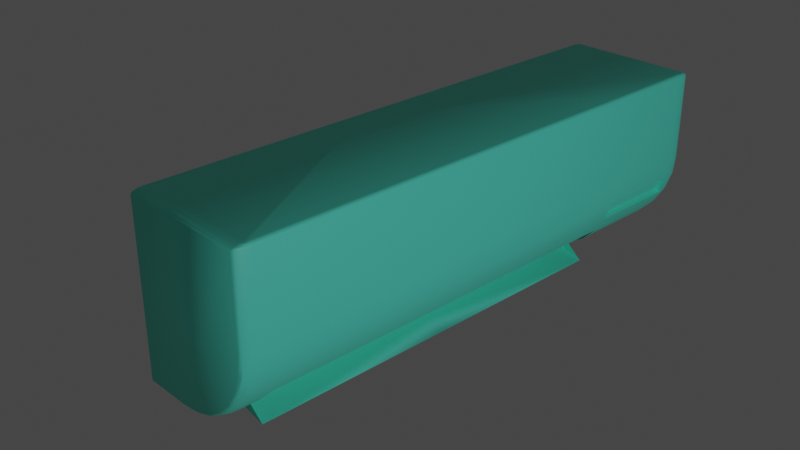 # Source: AC.blend  (saved by Blender 2.80.75; exported with 4.5.12 LTS)
import bpy
from mathutils import Matrix  # noqa: F401  (used for matrix-valued properties, if any)

bpy.ops.wm.read_factory_settings(use_empty=True)
scene = bpy.context.scene
scene.name = 'Scene'

# ---- collections
col_collection = bpy.data.collections.new('Collection'); scene.collection.children.link(col_collection)

# ---- materials (node trees are filled in below, after node groups)
mat_material_001 = bpy.data.materials.new('Material.001')
mat_material_001.use_transparent_shadow = False
mat_material_002 = bpy.data.materials.new('Material.002')
mat_material_002.use_transparent_shadow = False
mat_material_002.diffuse_color = (0.3164, 0.0684, 0.8, 1.0)
mat_material = bpy.data.materials.new('Material')
mat_material.alpha_threshold = 0.0
mat_material.use_transparent_shadow = False
mat_material.line_color = (0.0, 0.0, 0.0, 1.0)

# ---- node groups
ng_auto_smooth = bpy.data.node_groups.new('Auto Smooth', 'GeometryNodeTree')
_s = ng_auto_smooth.interface.new_socket(name='Geometry', in_out='OUTPUT', socket_type='NodeSocketGeometry')
_s = ng_auto_smooth.interface.new_socket(name='Geometry', in_out='INPUT', socket_type='NodeSocketGeometry')
_s = ng_auto_smooth.interface.new_socket(name='Angle', in_out='INPUT', socket_type='NodeSocketFloat')
_s.subtype = 'ANGLE'
_s.min_value = 0.0
_s.max_value = 3.142
ng_auto_smooth.is_modifier = True
_N = ng_auto_smooth.nodes; _L = ng_auto_smooth.links
n0 = _N.new('NodeGroupOutput'); n0.name = 'Group Output'; n0.location = (480, -100)
n1 = _N.new('NodeGroupInput'); n1.name = 'Group Input'; n1.location = (-420, -300)
n2 = _N.new('NodeGroupInput'); n2.name = 'Group Input.001'; n2.location = (-60, -100)
n3 = _N.new('GeometryNodeSetShadeSmooth'); n3.name = 'Set Shade Smooth'; n3.location = (120, -100)
n3.domain = 'EDGE'
n4 = _N.new('GeometryNodeSetShadeSmooth'); n4.name = 'Set Shade Smooth.001'; n4.location = (300, -100)
n5 = _N.new('GeometryNodeInputMeshEdgeAngle'); n5.name = 'Edge Angle'; n5.location = (-420, -220)
n6 = _N.new('GeometryNodeInputEdgeSmooth'); n6.name = 'Is Edge Smooth'; n6.location = (-60, -160)
n7 = _N.new('GeometryNodeInputShadeSmooth'); n7.name = 'Is Face Smooth'; n7.location = (-240, -340)
n8 = _N.new('FunctionNodeBooleanMath'); n8.name = 'Boolean Math'; n8.location = (-60, -220)
n9 = _N.new('FunctionNodeCompare'); n9.name = 'Compare'; n9.location = (-240, -180)
n9.operation = 'LESS_EQUAL'
_L.new(n5.outputs[0], n9.inputs[0])
_L.new(n4.outputs[0], n0.inputs[0])
_L.new(n1.outputs[1], n9.inputs[1])
_L.new(n9.outputs[0], n8.inputs[0])
_L.new(n7.outputs[0], n8.inputs[1])
_L.new(n2.outputs[0], n3.inputs[0])
_L.new(n6.outputs[0], n3.inputs[1])
_L.new(n3.outputs[0], n4.inputs[0])
_L.new(n8.outputs[0], n3.inputs[2])
n0.is_active_output = True

# ---- material node trees
mat_material_001.use_nodes = True; mat_material_001.node_tree.nodes.clear()
_N = mat_material_001.node_tree.nodes; _L = mat_material_001.node_tree.links
n0 = _N.new('ShaderNodeOutputMaterial'); n0.name = 'Material Output'; n0.location = (300, 300)
n1 = _N.new('ShaderNodeBsdfPrincipled'); n1.name = 'Principled BSDF'; n1.location = (10, 300)
n1.distribution = 'GGX'
n1.subsurface_method = 'BURLEY'
n1.inputs[0].default_value = (0.1271, 1.0, 0.7888, 1.0)
n1.inputs[3].default_value = 1.45
n1.inputs[27].default_value = (0.0, 0.0, 0.0, 1.0)
n1.inputs[28].default_value = 1.0
_L.new(n1.outputs[0], n0.inputs[0])
n0.is_active_output = True
mat_material_002.use_nodes = True; mat_material_002.node_tree.nodes.clear()
_N = mat_material_002.node_tree.nodes; _L = mat_material_002.node_tree.links
n0 = _N.new('ShaderNodeOutputMaterial'); n0.name = 'Material Output'; n0.location = (300, 300)
n1 = _N.new('ShaderNodeBsdfPrincipled'); n1.name = 'Principled BSDF'; n1.location = (10, 300)
n1.distribution = 'GGX'
n1.subsurface_method = 'BURLEY'
n1.inputs[0].default_value = (0.5705, 0.5705, 0.5705, 1.0)
n1.inputs[3].default_value = 1.45
n1.inputs[27].default_value = (0.0, 0.0, 0.0, 1.0)
n1.inputs[28].default_value = 1.0
_L.new(n1.outputs[0], n0.inputs[0])
n0.is_active_output = True
mat_material.use_nodes = True; mat_material.node_tree.nodes.clear()
_N = mat_material.node_tree.nodes; _L = mat_material.node_tree.links
n0 = _N.new('ShaderNodeOutputMaterial'); n0.name = 'Material Output'; n0.location = (300, 300)
n1 = _N.new('ShaderNodeBsdfPrincipled'); n1.name = 'Principled BSDF'; n1.location = (10, 300)
n1.distribution = 'GGX'
n1.subsurface_method = 'BURLEY'
n1.inputs[0].default_value = (0.0, 0.0, 0.0, 1.0)
n1.inputs[2].default_value = 0.4
n1.inputs[3].default_value = 1.45
n1.inputs[27].default_value = (0.0, 0.0, 0.0, 1.0)
n1.inputs[28].default_value = 1.0
_L.new(n1.outputs[0], n0.inputs[0])
n0.is_active_output = True

# ---- world
world_world = bpy.data.worlds.new('World'); scene.world = world_world
world_world.use_nodes = True; world_world.node_tree.nodes.clear()
_N = world_world.node_tree.nodes; _L = world_world.node_tree.links
n0 = _N.new('ShaderNodeOutputWorld'); n0.name = 'World Output'; n0.location = (300, 300)
n1 = _N.new('ShaderNodeBackground'); n1.name = 'Background'; n1.location = (10, 300)
n1.inputs[0].default_value = (0.05088, 0.05088, 0.05088, 1.0)
_L.new(n1.outputs[0], n0.inputs[0])
n0.is_active_output = True
world_world.color = (0.05088, 0.05088, 0.05088)
world_world.use_sun_shadow = False
world_world.sun_shadow_jitter_overblur = 0.0

# ---- cameras
cam_camera = bpy.data.cameras.new('Camera')
cam_camera.clip_end = 100.0
cam_camera.ortho_scale = 7.314

# ---- lights
light_light = bpy.data.lights.new('Light', 'POINT')
light_light.transmission_factor = 0.0
light_light.energy = 1000.0
light_light.shadow_soft_size = 0.1
light_light.shadow_maximum_resolution = 0.006
light_light.use_absolute_resolution = True

# ---- meshes
me_cube_001 = bpy.data.meshes.new('Cube.001')
me_cube_001.from_pydata([(0.9949, 0.6277, 0.981), (1.0, 0.6283, 0.962), (0.44, 0.6283, -0.902), (0.6276, 0.6283, -0.7842), (0.7842, 0.6283, -0.6276), (0.8551, 0.6339, -0.4172), (0.95, 0.9644, -0.008082), (1.0, 0.9144, -0.01089), (0.975, 0.9577, -0.009486), (0.9933, 0.9394, -0.01051), (0.008082, 0.9644, -0.95), (0.01089, 0.9144, -1.0), (0.009486, 0.9577, -0.975), (0.01051, 0.9394, -0.9933), (0.9261, 0.9644, -0.2198), (0.9169, 0.9122, -0.2406), (0.9507, 0.9577, -0.2254), (0.9686, 0.9394, -0.2295), (0.8567, 0.9644, -0.4182), (0.8551, 0.9122, -0.4172), (0.8794, 0.9577, -0.4291), (0.896, 0.9394, -0.4371), (0.7449, 0.9644, -0.5962), (0.7842, 0.9144, -0.6276), (0.7645, 0.9577, -0.6119), (0.7789, 0.9394, -0.6234), (0.5962, 0.9644, -0.7449), (0.6276, 0.9144, -0.7842), (0.6119, 0.9577, -0.7645), (0.6234, 0.9394, -0.7789), (0.4182, 0.9644, -0.8567), (0.44, 0.9144, -0.902), (0.4291, 0.9577, -0.8794), (0.4371, 0.9394, -0.896), (0.2198, 0.9644, -0.9261), (0.231, 0.9144, -0.9752), (0.2254, 0.9577, -0.9507), (0.2295, 0.9394, -0.9686), (0.231, 0.6283, -0.9752), (0.9169, 0.6339, -0.2406), (1.0, 0.6283, -0.01089), (0.01089, 0.6283, -1.0), (0.962, 0.9094, 1.0), (1.0, 0.9144, 0.962), (0.981, 0.9119, 0.9949), (0.9949, 0.9137, 0.981), (0.945, 0.9264, 1.0), (0.95, 0.9644, 0.962), (0.9475, 0.9454, 0.9949), (0.9493, 0.9593, 0.981), (0.9592, 0.9197, 1.0), (0.9933, 0.9394, 0.962), (0.9763, 0.9296, 0.9949), (0.9887, 0.9368, 0.981), (0.9553, 0.9237, 1.0), (0.975, 0.9577, 0.962), (0.9652, 0.9407, 0.9949), (0.9724, 0.9531, 0.981), (-0.5232, 0.9408, -0.9469), (-0.4996, 0.9644, -0.95), (-0.5163, 0.9575, -0.9491), (-0.5232, 0.9113, -0.9764), (-0.4996, 0.9144, -1.0), (-0.5163, 0.9135, -0.9931), (-0.5232, 0.9365, -0.9628), (-0.4996, 0.9577, -0.975), (-0.5163, 0.9515, -0.9714), (-0.5232, 0.9272, -0.9721), (-0.4996, 0.9394, -0.9933), (-0.5163, 0.9358, -0.9871), (-0.5232, 0.9233, 0.9764), (-0.4996, 0.9264, 1.0), (-0.5163, 0.9255, 0.9931), (-0.5232, 0.9408, 0.9589), (-0.4996, 0.9644, 0.962), (-0.5163, 0.9575, 0.9611), (-0.5232, 0.9332, 0.9737), (-0.4996, 0.9454, 0.9949), (-0.5163, 0.9418, 0.9887), (-0.5232, 0.9381, 0.9688), (-0.4996, 0.9593, 0.981), (-0.5163, 0.9531, 0.9774), (0.981, 0.6262, 0.9949), (0.962, 0.6242, 1.0), (-0.5232, 0.6257, -0.9764), (-0.5163, 0.6275, -0.9931), (-0.4996, 0.6283, -1.0), (0.231, 0.6283, -0.6284), (0.9949, -0.6277, 0.981), (1.0, -0.6283, 0.962), (0.01089, 0.0, -1.0), (0.231, 0.0, -0.9752), (0.7842, 0.0, -0.6276), (0.902, 0.0, -0.44), (0.9752, 0.0, -0.231), (1.0, 0.0, -0.01089), (0.44, -0.6283, -0.902), (0.6276, -0.6283, -0.7842), (0.7842, -0.6283, -0.6276), (0.902, -0.6283, -0.44), (0.95, -0.7471, -0.008082), (1.0, -0.6971, -0.01089), (0.975, -0.7404, -0.009486), (0.9933, -0.7221, -0.01051), (0.008082, -0.7471, -0.95), (0.01089, -0.6971, -1.0), (0.009486, -0.7404, -0.975), (0.01051, -0.7221, -0.9933), (0.9261, -0.7471, -0.2198), (0.9752, -0.6971, -0.231), (0.9507, -0.7404, -0.2254), (0.9686, -0.7221, -0.2295), (0.8567, -0.7471, -0.4182), (0.902, -0.6971, -0.44), (0.8794, -0.7404, -0.4291), (0.896, -0.7221, -0.4371), (0.7449, -0.7471, -0.5962), (0.7842, -0.6971, -0.6276), (0.7645, -0.7404, -0.6119), (0.7789, -0.7221, -0.6234), (0.5962, -0.7471, -0.7449), (0.6276, -0.6971, -0.7842), (0.6119, -0.7404, -0.7645), (0.6234, -0.7221, -0.7789), (0.4182, -0.7471, -0.8567), (0.44, -0.6971, -0.902), (0.4291, -0.7404, -0.8794), (0.4371, -0.7221, -0.896), (0.2198, -0.7471, -0.9261), (0.231, -0.6971, -0.9752), (0.2254, -0.7404, -0.9507), (0.2295, -0.7221, -0.9686), (0.231, -0.6283, -0.9752), (0.9752, -0.6283, -0.231), (1.0, -0.6283, -0.01089), (0.01089, -0.6283, -1.0), (1.0, 0.0, 0.962), (0.962, 0.0, 1.0), (0.9949, 0.0, 0.981), (0.981, 0.0, 0.9949), (0.962, -0.6921, 1.0), (1.0, -0.6971, 0.962), (0.981, -0.6946, 0.9949), (0.9949, -0.6965, 0.981), (0.945, -0.7091, 1.0), (0.95, -0.7471, 0.962), (0.9475, -0.7281, 0.9949), (0.9493, -0.742, 0.981), (0.9592, -0.7025, 1.0), (0.9933, -0.7221, 0.962), (0.9763, -0.7123, 0.9949), (0.9887, -0.7195, 0.981), (0.9553, -0.7064, 1.0), (0.975, -0.7404, 0.962), (0.9652, -0.7234, 0.9949), (0.9724, -0.7359, 0.981), (-0.5232, 0.0, -0.9764), (-0.4996, 0.0, -1.0), (-0.5163, 0.0, -0.9931), (-0.4996, 0.0, 1.0), (-0.5232, 0.0, 0.9764), (-0.5163, 0.0, 0.9931), (-0.5232, -0.7235, -0.9469), (-0.4996, -0.7471, -0.95), (-0.5163, -0.7402, -0.9491), (-0.5232, -0.694, -0.9764), (-0.4996, -0.6971, -1.0), (-0.5163, -0.6962, -0.9931), (-0.5232, -0.7192, -0.9628), (-0.4996, -0.7404, -0.975), (-0.5163, -0.7342, -0.9714), (-0.5232, -0.7099, -0.9721), (-0.4996, -0.7221, -0.9933), (-0.5163, -0.7185, -0.9871), (-0.5232, -0.706, 0.9764), (-0.4996, -0.7091, 1.0), (-0.5163, -0.7082, 0.9931), (-0.5232, -0.7235, 0.9589), (-0.4996, -0.7471, 0.962), (-0.5163, -0.7402, 0.9611), (-0.5232, -0.7159, 0.9737), (-0.4996, -0.7281, 0.9949), (-0.5163, -0.7246, 0.9887), (-0.5232, -0.7208, 0.9688), (-0.4996, -0.742, 0.981), (-0.5163, -0.7358, 0.9774), (0.981, -0.6262, 0.9949), (0.962, -0.6242, 1.0), (-0.5232, -0.6257, -0.9764), (-0.5163, -0.6275, -0.9931), (-0.4996, -0.6283, -1.0), (0.231, -0.6283, -0.6284), (0.231, 0.0, -0.6284), (0.9752, 0.9144, -0.231), (0.902, 0.9144, -0.44), (0.9752, 0.6283, -0.231), (0.902, 0.6283, -0.44)], [], [(40, 1, 136, 95), (156, 160, 70, 76, 79, 73, 58, 64, 67, 61, 84), (38, 35, 31, 2), (2, 31, 27, 3), (3, 27, 23, 4), (4, 23, 194, 196), (41, 11, 35, 38), (68, 13, 11, 62), (9, 51, 43, 7), (195, 193, 7, 40), (10, 34, 36, 12), (12, 36, 37, 13), (13, 37, 35, 11), (34, 30, 32, 36), (36, 32, 33, 37), (37, 33, 31, 35), (30, 26, 28, 32), (32, 28, 29, 33), (33, 29, 27, 31), (26, 22, 24, 28), (28, 24, 25, 29), (29, 25, 23, 27), (22, 18, 20, 24), (24, 20, 21, 25), (25, 21, 194, 23), (18, 14, 16, 20), (20, 16, 17, 21), (21, 17, 193, 194), (14, 6, 8, 16), (16, 8, 9, 17), (17, 9, 7, 193), (59, 74, 47, 6, 14, 18, 22, 26, 30, 34, 10), (71, 46, 48, 77), (65, 12, 13, 68), (8, 55, 51, 9), (6, 47, 55, 8), (59, 10, 12, 65), (46, 54, 56, 48), (48, 56, 57, 49), (49, 57, 55, 47), (54, 50, 52, 56), (56, 52, 53, 57), (57, 53, 51, 55), (50, 42, 44, 52), (52, 44, 45, 53), (53, 45, 43, 51), (80, 49, 47, 74), (62, 11, 41, 86), (77, 48, 49, 80), (1, 43, 45, 0), (0, 45, 44, 82), (82, 44, 42, 83), (42, 50, 54, 46, 71, 159, 137, 83), (64, 58, 60, 66), (66, 60, 59, 65), (67, 64, 66, 69), (69, 66, 65, 68), (61, 67, 69, 63), (63, 69, 68, 62), (84, 61, 63, 85), (85, 63, 62, 86), (76, 70, 72, 78), (78, 72, 71, 77), (79, 76, 78, 81), (81, 78, 77, 80), (73, 79, 81, 75), (75, 81, 80, 74), (159, 71, 72, 161), (161, 72, 70, 160), (74, 59, 60, 75), (75, 60, 58, 73), (86, 41, 90, 157), (158, 85, 86, 157), (156, 84, 85, 158), (139, 82, 83, 137), (138, 0, 82, 139), (136, 1, 0, 138), (94, 195, 40, 95), (90, 41, 38, 91), (92, 4, 196, 93), (93, 196, 195, 94), (7, 43, 1, 40), (192, 87, 4, 92), (91, 38, 87, 192), (134, 95, 136, 89), (156, 188, 165, 171, 168, 162, 177, 183, 180, 174, 160), (99, 133, 109, 113), (132, 96, 125, 129), (96, 97, 121, 125), (97, 98, 117, 121), (98, 99, 113, 117), (135, 132, 129, 105), (172, 166, 105, 107), (103, 101, 141, 149), (133, 134, 101, 109), (104, 106, 130, 128), (106, 107, 131, 130), (107, 105, 129, 131), (128, 130, 126, 124), (130, 131, 127, 126), (131, 129, 125, 127), (124, 126, 122, 120), (126, 127, 123, 122), (127, 125, 121, 123), (120, 122, 118, 116), (122, 123, 119, 118), (123, 121, 117, 119), (116, 118, 114, 112), (118, 119, 115, 114), (119, 117, 113, 115), (112, 114, 110, 108), (114, 115, 111, 110), (115, 113, 109, 111), (108, 110, 102, 100), (110, 111, 103, 102), (111, 109, 101, 103), (163, 104, 128, 124, 120, 116, 112, 108, 100, 145, 178), (175, 181, 146, 144), (169, 172, 107, 106), (102, 103, 149, 153), (100, 102, 153, 145), (163, 169, 106, 104), (144, 146, 154, 152), (146, 147, 155, 154), (147, 145, 153, 155), (152, 154, 150, 148), (154, 155, 151, 150), (155, 153, 149, 151), (148, 150, 142, 140), (150, 151, 143, 142), (151, 149, 141, 143), (184, 178, 145, 147), (166, 190, 135, 105), (181, 184, 147, 146), (89, 88, 143, 141), (88, 186, 142, 143), (186, 187, 140, 142), (140, 187, 137, 159, 175, 144, 152, 148), (168, 170, 164, 162), (170, 169, 163, 164), (171, 173, 170, 168), (173, 172, 169, 170), (165, 167, 173, 171), (167, 166, 172, 173), (188, 189, 167, 165), (189, 190, 166, 167), (180, 182, 176, 174), (182, 181, 175, 176), (183, 185, 182, 180), (185, 184, 181, 182), (177, 179, 185, 183), (179, 178, 184, 185), (159, 161, 176, 175), (161, 160, 174, 176), (178, 179, 164, 163), (179, 177, 162, 164), (190, 157, 90, 135), (158, 157, 190, 189), (156, 158, 189, 188), (139, 137, 187, 186), (138, 139, 186, 88), (136, 138, 88, 89), (94, 95, 134, 133), (90, 91, 132, 135), (92, 93, 99, 98), (93, 94, 133, 99), (101, 134, 89, 141), (192, 92, 98, 191), (91, 192, 191, 132), (15, 19, 194, 193), (39, 15, 193, 195), (19, 5, 196, 194), (5, 39, 195, 196), (5, 19, 15, 39)])
me_cube_001.polygons.foreach_set('use_smooth', [1, 1, 1, 1, 1, 1, 1, 1, 1, 1, 1, 1, 1, 1, 1, 1, 1, 1, 1, 1, 1, 1, 1, 1, 1, 1, 1, 1, 1, 1, 1, 1, 1, 1, 1, 1, 1, 1, 1, 1, 1, 1, 1, 1, 1, 1, 1, 1, 1, 1, 1, 1, 1, 1, 1, 1, 1, 1, 1, 1, 1, 1, 1, 1, 1, 1, 1, 1, 1, 1, 1, 1, 1, 1, 1, 1, 1, 1, 1, 1, 1, 1, 1, 1, 1, 1, 1, 1, 1, 1, 1, 1, 1, 1, 1, 1, 1, 1, 1, 1, 1, 1, 1, 1, 1, 1, 1, 1, 1, 1, 1, 1, 1, 1, 1, 1, 1, 1, 1, 1, 1, 1, 1, 1, 1, 1, 1, 1, 1, 1, 1, 1, 1, 1, 1, 1, 1, 1, 1, 1, 1, 1, 1, 1, 1, 1, 1, 1, 1, 1, 1, 1, 1, 1, 1, 1, 1, 1, 1, 1, 1, 1, 1, 1, 1, 1, 1, 1, 1, 1, 1, 1, 1, 0])
_uv = me_cube_001.uv_layers.new(name='UVMap')
_uv.uv.foreach_set('vector', [0.4986, 0.5295, 0.6203, 0.5295, 0.6203, 0.625, 0.4986, 0.625, 0.378, 0.125, 0.622, 0.125, 0.622, 0.2438, 0.6217, 0.2453, 0.6211, 0.246, 0.6199, 0.2464, 0.3816, 0.2464, 0.3797, 0.2458, 0.3785, 0.2443, 0.378, 0.2419, 0.378, 0.2201, 0.3119, 0.505, 0.3119, 0.4775, 0.3324, 0.4857, 0.3324, 0.5117, 0.3324, 0.5117, 0.3324, 0.4857, 0.353, 0.493, 0.353, 0.5177, 0.353, 0.5177, 0.353, 0.493, 0.4216, 0.4992, 0.4216, 0.5227, 0.4216, 0.5227, 0.4216, 0.4992, 0.445, 0.5038, 0.445, 0.5264, 0.2514, 0.5295, 0.2514, 0.5076, 0.3119, 0.4775, 0.3119, 0.505, 0.1306, 0.5038, 0.2513, 0.5038, 0.2514, 0.5076, 0.1306, 0.5076, 0.4986, 0.5038, 0.6206, 0.5038, 0.6203, 0.5076, 0.4986, 0.5076, 0.4711, 0.5287, 0.4711, 0.5066, 0.4986, 0.5076, 0.4986, 0.5295, 0.3743, 0.3775, 0.3294, 0.4528, 0.321, 0.46, 0.3743, 0.3772, 0.3743, 0.3772, 0.321, 0.46, 0.3122, 0.4676, 0.3749, 0.3765, 0.2515, 0.5038, 0.3117, 0.4728, 0.3119, 0.4775, 0.2514, 0.5076, 0.3294, 0.4528, 0.3412, 0.4694, 0.3367, 0.4732, 0.321, 0.46, 0.321, 0.46, 0.3367, 0.4732, 0.3324, 0.4812, 0.312, 0.4728, 0.312, 0.4728, 0.3324, 0.4812, 0.3324, 0.4857, 0.3119, 0.4775, 0.3412, 0.4694, 0.3646, 0.4779, 0.359, 0.4812, 0.3367, 0.4732, 0.3367, 0.4732, 0.359, 0.4812, 0.353, 0.4888, 0.3324, 0.4812, 0.3324, 0.4812, 0.353, 0.4888, 0.353, 0.493, 0.3324, 0.4857, 0.3646, 0.4779, 0.42, 0.4845, 0.4205, 0.4878, 0.359, 0.4812, 0.359, 0.4812, 0.4205, 0.4878, 0.4215, 0.4951, 0.353, 0.4888, 0.353, 0.4888, 0.4215, 0.4951, 0.4216, 0.4992, 0.353, 0.493, 0.42, 0.4845, 0.4468, 0.4894, 0.446, 0.4927, 0.4205, 0.4878, 0.4205, 0.4878, 0.446, 0.4927, 0.445, 0.4998, 0.4215, 0.4951, 0.4215, 0.4951, 0.445, 0.4998, 0.445, 0.5038, 0.4216, 0.4992, 0.4468, 0.4894, 0.4719, 0.4923, 0.4716, 0.4957, 0.446, 0.4927, 0.446, 0.4927, 0.4716, 0.4957, 0.4711, 0.5028, 0.445, 0.4998, 0.445, 0.4998, 0.4711, 0.5028, 0.4711, 0.5066, 0.445, 0.5038, 0.4719, 0.4923, 0.4985, 0.493, 0.4986, 0.4965, 0.4716, 0.4957, 0.4716, 0.4957, 0.4986, 0.4965, 0.4986, 0.5038, 0.4711, 0.5028, 0.4711, 0.5028, 0.4986, 0.5038, 0.4986, 0.5076, 0.4711, 0.5066, 0.3809, 0.2557, 0.6203, 0.2539, 0.6202, 0.4918, 0.4985, 0.493, 0.4719, 0.4923, 0.4468, 0.4894, 0.42, 0.4845, 0.3646, 0.4779, 0.3412, 0.4694, 0.3294, 0.4528, 0.3743, 0.3775, 0.8711, 0.5058, 0.6335, 0.5052, 0.633, 0.5022, 0.8711, 0.5029, 0.378, 0.2556, 0.3743, 0.3772, 0.375, 0.3763, 0.375, 0.2556, 0.4986, 0.4965, 0.6216, 0.4976, 0.6206, 0.5038, 0.4986, 0.5038, 0.4985, 0.493, 0.6202, 0.4918, 0.6216, 0.4976, 0.4986, 0.4965, 0.3809, 0.2557, 0.3743, 0.3775, 0.3743, 0.3772, 0.378, 0.2556, 0.6335, 0.5052, 0.6317, 0.5055, 0.6295, 0.5022, 0.633, 0.5022, 0.633, 0.5022, 0.6295, 0.5022, 0.6267, 0.4977, 0.633, 0.4999, 0.6227, 0.492, 0.6239, 0.4973, 0.6216, 0.4976, 0.6202, 0.4918, 0.6317, 0.5055, 0.6311, 0.5062, 0.628, 0.5046, 0.6295, 0.5022, 0.6295, 0.5022, 0.628, 0.5046, 0.623, 0.5037, 0.6239, 0.4979, 0.6239, 0.4979, 0.623, 0.5037, 0.6206, 0.5038, 0.6216, 0.4976, 0.6311, 0.5062, 0.6308, 0.5079, 0.6278, 0.5077, 0.628, 0.5046, 0.628, 0.5046, 0.6278, 0.5077, 0.6226, 0.5076, 0.623, 0.5037, 0.623, 0.5037, 0.6226, 0.5076, 0.6203, 0.5076, 0.6206, 0.5038, 0.6226, 0.2539, 0.6226, 0.4917, 0.6202, 0.4918, 0.6203, 0.2539, 0.1306, 0.5076, 0.2514, 0.5076, 0.2514, 0.5295, 0.1306, 0.5295, 0.8711, 0.5029, 0.633, 0.5022, 0.6333, 0.5, 0.8711, 0.5, 0.6203, 0.5295, 0.6203, 0.5076, 0.6226, 0.5076, 0.6226, 0.5295, 0.6226, 0.5295, 0.6226, 0.5076, 0.6278, 0.5077, 0.6278, 0.5296, 0.6278, 0.5296, 0.6278, 0.5077, 0.6308, 0.5079, 0.6309, 0.5298, 0.6308, 0.5079, 0.6311, 0.5062, 0.6317, 0.5055, 0.6335, 0.5052, 0.8711, 0.5058, 0.8711, 0.625, 0.6312, 0.625, 0.6309, 0.5298, 0.3797, 0.2458, 0.3816, 0.2464, 0.3813, 0.25, 0.3783, 0.2495, 0.3783, 0.2495, 0.3813, 0.25, 0.3809, 0.2557, 0.378, 0.2556, 0.3785, 0.2443, 0.3797, 0.2458, 0.378, 0.2488, 0.376, 0.2464, 0.3752, 0.25, 0.3779, 0.25, 0.378, 0.2556, 0.375, 0.2556, 0.378, 0.2419, 0.3785, 0.2443, 0.3758, 0.2459, 0.375, 0.2425, 0.125, 0.5075, 0.125, 0.5041, 0.1306, 0.5038, 0.1306, 0.5076, 0.378, 0.2201, 0.378, 0.2419, 0.375, 0.2423, 0.375, 0.2204, 0.125, 0.5296, 0.125, 0.5077, 0.1306, 0.5076, 0.1306, 0.5295, 0.6217, 0.2453, 0.622, 0.2438, 0.625, 0.2444, 0.6244, 0.2468, 0.875, 0.5032, 0.875, 0.5056, 0.8711, 0.5058, 0.8711, 0.5029, 0.6211, 0.246, 0.6217, 0.2453, 0.6242, 0.2473, 0.6228, 0.249, 0.875, 0.5003, 0.875, 0.5026, 0.8711, 0.5029, 0.8711, 0.5, 0.6199, 0.2464, 0.6211, 0.246, 0.6224, 0.2496, 0.6202, 0.25, 0.6202, 0.25, 0.6224, 0.2496, 0.6226, 0.2539, 0.6203, 0.2539, 0.8711, 0.625, 0.8711, 0.5058, 0.875, 0.5059, 0.875, 0.625, 0.625, 0.125, 0.625, 0.2441, 0.622, 0.2438, 0.622, 0.125, 0.6203, 0.2539, 0.3809, 0.2557, 0.3813, 0.25, 0.6202, 0.25, 0.6202, 0.25, 0.3813, 0.25, 0.3816, 0.2464, 0.6199, 0.2464, 0.1306, 0.5295, 0.2514, 0.5295, 0.2514, 0.625, 0.1306, 0.625, 0.125, 0.625, 0.125, 0.5296, 0.1306, 0.5295, 0.1306, 0.625, 0.378, 0.125, 0.378, 0.2201, 0.375, 0.2204, 0.375, 0.125, 0.6281, 0.625, 0.6278, 0.5296, 0.6309, 0.5298, 0.6312, 0.625, 0.6226, 0.625, 0.6226, 0.5295, 0.6278, 0.5296, 0.6281, 0.625, 0.6203, 0.625, 0.6203, 0.5295, 0.6226, 0.5295, 0.6226, 0.625, 0.4711, 0.625, 0.4711, 0.5287, 0.4986, 0.5295, 0.4986, 0.625, 0.2514, 0.625, 0.2514, 0.5295, 0.3119, 0.505, 0.3119, 0.625, 0.4216, 0.625, 0.4216, 0.5227, 0.445, 0.5264, 0.445, 0.625, 0.445, 0.625, 0.445, 0.5264, 0.4711, 0.5287, 0.4711, 0.625, 0.4986, 0.5076, 0.6203, 0.5076, 0.6203, 0.5295, 0.4986, 0.5295, 0.0, 0.0, 0.0, 0.0, 0.4216, 0.5227, 0.4216, 0.625, 0.3119, 0.625, 0.3119, 0.505, 0.0, 0.0, 0.0, 0.0, 0.4986, 0.5295, 0.4986, 0.625, 0.6203, 0.625, 0.6203, 0.5295, 0.378, 0.125, 0.378, 0.2201, 0.378, 0.2419, 0.3785, 0.2443, 0.3797, 0.2458, 0.3816, 0.2464, 0.6199, 0.2464, 0.6211, 0.246, 0.6217, 0.2453, 0.622, 0.2438, 0.622, 0.125, 0.445, 0.5264, 0.4711, 0.5287, 0.4711, 0.5066, 0.445, 0.5038, 0.3119, 0.505, 0.3324, 0.5117, 0.3324, 0.4857, 0.3119, 0.4775, 0.3324, 0.5117, 0.353, 0.5177, 0.353, 0.493, 0.3324, 0.4857, 0.353, 0.5177, 0.4216, 0.5227, 0.4216, 0.4992, 0.353, 0.493, 0.4216, 0.5227, 0.445, 0.5264, 0.445, 0.5038, 0.4216, 0.4992, 0.2514, 0.5295, 0.3119, 0.505, 0.3119, 0.4775, 0.2514, 0.5076, 0.1306, 0.5038, 0.1306, 0.5076, 0.2514, 0.5076, 0.2513, 0.5038, 0.4986, 0.5038, 0.4986, 0.5076, 0.6203, 0.5076, 0.6206, 0.5038, 0.4711, 0.5287, 0.4986, 0.5295, 0.4986, 0.5076, 0.4711, 0.5066, 0.3743, 0.3775, 0.3743, 0.3772, 0.321, 0.46, 0.3294, 0.4528, 0.3743, 0.3772, 0.3749, 0.3765, 0.3122, 0.4676, 0.321, 0.46, 0.2515, 0.5038, 0.2514, 0.5076, 0.3119, 0.4775, 0.3117, 0.4728, 0.3294, 0.4528, 0.321, 0.46, 0.3367, 0.4732, 0.3412, 0.4694, 0.321, 0.46, 0.312, 0.4728, 0.3324, 0.4812, 0.3367, 0.4732, 0.312, 0.4728, 0.3119, 0.4775, 0.3324, 0.4857, 0.3324, 0.4812, 0.3412, 0.4694, 0.3367, 0.4732, 0.359, 0.4812, 0.3646, 0.4779, 0.3367, 0.4732, 0.3324, 0.4812, 0.353, 0.4888, 0.359, 0.4812, 0.3324, 0.4812, 0.3324, 0.4857, 0.353, 0.493, 0.353, 0.4888, 0.3646, 0.4779, 0.359, 0.4812, 0.4205, 0.4878, 0.42, 0.4845, 0.359, 0.4812, 0.353, 0.4888, 0.4215, 0.4951, 0.4205, 0.4878, 0.353, 0.4888, 0.353, 0.493, 0.4216, 0.4992, 0.4215, 0.4951, 0.42, 0.4845, 0.4205, 0.4878, 0.446, 0.4927, 0.4468, 0.4894, 0.4205, 0.4878, 0.4215, 0.4951, 0.445, 0.4998, 0.446, 0.4927, 0.4215, 0.4951, 0.4216, 0.4992, 0.445, 0.5038, 0.445, 0.4998, 0.4468, 0.4894, 0.446, 0.4927, 0.4716, 0.4957, 0.4719, 0.4923, 0.446, 0.4927, 0.445, 0.4998, 0.4711, 0.5028, 0.4716, 0.4957, 0.445, 0.4998, 0.445, 0.5038, 0.4711, 0.5066, 0.4711, 0.5028, 0.4719, 0.4923, 0.4716, 0.4957, 0.4986, 0.4965, 0.4985, 0.493, 0.4716, 0.4957, 0.4711, 0.5028, 0.4986, 0.5038, 0.4986, 0.4965, 0.4711, 0.5028, 0.4711, 0.5066, 0.4986, 0.5076, 0.4986, 0.5038, 0.3809, 0.2557, 0.3743, 0.3775, 0.3294, 0.4528, 0.3412, 0.4694, 0.3646, 0.4779, 0.42, 0.4845, 0.4468, 0.4894, 0.4719, 0.4923, 0.4985, 0.493, 0.6202, 0.4918, 0.6203, 0.2539, 0.8711, 0.5058, 0.8711, 0.5029, 0.633, 0.5022, 0.6335, 0.5052, 0.378, 0.2556, 0.375, 0.2556, 0.375, 0.3763, 0.3743, 0.3772, 0.4986, 0.4965, 0.4986, 0.5038, 0.6206, 0.5038, 0.6216, 0.4976, 0.4985, 0.493, 0.4986, 0.4965, 0.6216, 0.4976, 0.6202, 0.4918, 0.3809, 0.2557, 0.378, 0.2556, 0.3743, 0.3772, 0.3743, 0.3775, 0.6335, 0.5052, 0.633, 0.5022, 0.6295, 0.5022, 0.6317, 0.5055, 0.633, 0.5022, 0.633, 0.4999, 0.6267, 0.4977, 0.6295, 0.5022, 0.6227, 0.492, 0.6202, 0.4918, 0.6216, 0.4976, 0.6239, 0.4973, 0.6317, 0.5055, 0.6295, 0.5022, 0.628, 0.5046, 0.6311, 0.5062, 0.6295, 0.5022, 0.6239, 0.4979, 0.623, 0.5037, 0.628, 0.5046, 0.6239, 0.4979, 0.6216, 0.4976, 0.6206, 0.5038, 0.623, 0.5037, 0.6311, 0.5062, 0.628, 0.5046, 0.6278, 0.5077, 0.6308, 0.5079, 0.628, 0.5046, 0.623, 0.5037, 0.6226, 0.5076, 0.6278, 0.5077, 0.623, 0.5037, 0.6206, 0.5038, 0.6203, 0.5076, 0.6226, 0.5076, 0.6226, 0.2539, 0.6203, 0.2539, 0.6202, 0.4918, 0.6226, 0.4917, 0.1306, 0.5076, 0.1306, 0.5295, 0.2514, 0.5295, 0.2514, 0.5076, 0.8711, 0.5029, 0.8711, 0.5, 0.6333, 0.5, 0.633, 0.5022, 0.6203, 0.5295, 0.6226, 0.5295, 0.6226, 0.5076, 0.6203, 0.5076, 0.6226, 0.5295, 0.6278, 0.5296, 0.6278, 0.5077, 0.6226, 0.5076, 0.6278, 0.5296, 0.6309, 0.5298, 0.6308, 0.5079, 0.6278, 0.5077, 0.6308, 0.5079, 0.6309, 0.5298, 0.6312, 0.625, 0.8711, 0.625, 0.8711, 0.5058, 0.6335, 0.5052, 0.6317, 0.5055, 0.6311, 0.5062, 0.3797, 0.2458, 0.3783, 0.2495, 0.3813, 0.25, 0.3816, 0.2464, 0.3783, 0.2495, 0.378, 0.2556, 0.3809, 0.2557, 0.3813, 0.25, 0.3785, 0.2443, 0.376, 0.2464, 0.378, 0.2488, 0.3797, 0.2458, 0.3752, 0.25, 0.375, 0.2556, 0.378, 0.2556, 0.3779, 0.25, 0.378, 0.2419, 0.375, 0.2425, 0.3758, 0.2459, 0.3785, 0.2443, 0.125, 0.5075, 0.1306, 0.5076, 0.1306, 0.5038, 0.125, 0.5041, 0.378, 0.2201, 0.375, 0.2204, 0.375, 0.2423, 0.378, 0.2419, 0.125, 0.5296, 0.1306, 0.5295, 0.1306, 0.5076, 0.125, 0.5077, 0.6217, 0.2453, 0.6244, 0.2468, 0.625, 0.2444, 0.622, 0.2438, 0.875, 0.5032, 0.8711, 0.5029, 0.8711, 0.5058, 0.875, 0.5056, 0.6211, 0.246, 0.6228, 0.249, 0.6242, 0.2473, 0.6217, 0.2453, 0.875, 0.5003, 0.8711, 0.5, 0.8711, 0.5029, 0.875, 0.5026, 0.6199, 0.2464, 0.6202, 0.25, 0.6224, 0.2496, 0.6211, 0.246, 0.6202, 0.25, 0.6203, 0.2539, 0.6226, 0.2539, 0.6224, 0.2496, 0.8711, 0.625, 0.875, 0.625, 0.875, 0.5059, 0.8711, 0.5058, 0.625, 0.125, 0.622, 0.125, 0.622, 0.2438, 0.625, 0.2441, 0.6203, 0.2539, 0.6202, 0.25, 0.3813, 0.25, 0.3809, 0.2557, 0.6202, 0.25, 0.6199, 0.2464, 0.3816, 0.2464, 0.3813, 0.25, 0.1306, 0.5295, 0.1306, 0.625, 0.2514, 0.625, 0.2514, 0.5295, 0.125, 0.625, 0.1306, 0.625, 0.1306, 0.5295, 0.125, 0.5296, 0.378, 0.125, 0.375, 0.125, 0.375, 0.2204, 0.378, 0.2201, 0.6281, 0.625, 0.6312, 0.625, 0.6309, 0.5298, 0.6278, 0.5296, 0.6226, 0.625, 0.6281, 0.625, 0.6278, 0.5296, 0.6226, 0.5295, 0.6203, 0.625, 0.6226, 0.625, 0.6226, 0.5295, 0.6203, 0.5295, 0.4711, 0.625, 0.4986, 0.625, 0.4986, 0.5295, 0.4711, 0.5287, 0.2514, 0.625, 0.3119, 0.625, 0.3119, 0.505, 0.2514, 0.5295, 0.4216, 0.625, 0.445, 0.625, 0.445, 0.5264, 0.4216, 0.5227, 0.445, 0.625, 0.4711, 0.625, 0.4711, 0.5287, 0.445, 0.5264, 0.4986, 0.5076, 0.4986, 0.5295, 0.6203, 0.5295, 0.6203, 0.5076, 0.0, 0.0, 0.4216, 0.625, 0.4216, 0.5227, 0.0, 0.0, 0.3119, 0.625, 0.0, 0.0, 0.0, 0.0, 0.3119, 0.505, 0.4659, 0.5095, 0.4502, 0.5078, 0.445, 0.5038, 0.4711, 0.5066, 0.4659, 0.5248, 0.4659, 0.5095, 0.4711, 0.5066, 0.4711, 0.5287, 0.4502, 0.5078, 0.4502, 0.5234, 0.445, 0.5264, 0.445, 0.5038, 0.4502, 0.5234, 0.4659, 0.5248, 0.4711, 0.5287, 0.445, 0.5264, 0.4502, 0.5234, 0.4502, 0.5078, 0.4659, 0.5095, 0.4659, 0.5248])
me_cube_001.materials.append(mat_material_001)
me_cube_001.materials.append(mat_material_002)
me_cube_001.materials.append(mat_material)
me_cube_001.use_remesh_preserve_volume = False
me_cube_001.use_remesh_preserve_attributes = False
me_cube_001.use_mirror_vertex_groups = False
me_cube_001.update()
me_cube_002 = bpy.data.meshes.new('Cube.002')
me_cube_002.from_pydata([(0.003303, 0.0, -0.009439), (0.2134, 0.0, 0.06414), (0.4028, 0.0, 0.1832), (0.5574, 0.0, 0.3423), (0.2134, 0.6283, 0.06414), (0.4028, 0.6283, 0.1832), (0.5574, 0.6283, 0.3423), (0.003303, 0.6283, -0.009439), (0.0, 0.0, -5.96e-08), (0.2091, 0.0, 0.07315), (0.3966, 0.0, 0.191), (0.5561, 0.0, 0.3458), (0.2091, 0.6283, 0.07315), (0.3966, 0.6283, 0.191), (0.5561, 0.6283, 0.3458), (0.0, 0.6283, -5.96e-08), (0.01897, 0.0, -0.003953), (0.01897, 0.6283, -0.003953), (0.01559, 0.0, 0.005454), (0.01559, 0.6283, 0.005454), (-0.04206, 0.6283, 0.1259), (-0.04206, 0.0, 0.1259), (-0.02702, -8.127e-12, 0.1199), (-0.02656, 0.6283, 0.1202), (-0.03757, 0.6283, 0.1074), (-0.02198, 0.6283, 0.1128), (-0.03757, 0.0, 0.1074), (-0.02153, 8.127e-12, 0.1132), (-0.04206, 0.6283, 0.1259), (-0.04206, 0.0, 0.1259), (-0.02656, 0.0, 0.1202), (-0.02656, 0.6283, 0.1202), (-0.02656, 0.6283, 0.1202), (-0.02702, -8.127e-12, 0.1199), (-0.02198, 0.6283, 0.1128), (-0.02153, 8.127e-12, 0.1132), (-0.02656, 0.0, 0.1202), (-0.02656, 0.6283, 0.1202), (0.02692, 0.6283, 0.2739), (0.02647, -1.307e-09, 0.2736), (0.0315, 0.6283, 0.2665), (0.03196, -1.291e-09, 0.2668), (0.02692, -1.299e-09, 0.2739), (0.02692, 0.6283, 0.2739), (0.2141, 0.6283, 0.2288)], [], [(2, 5, 6, 3), (1, 4, 5, 2), (16, 17, 4, 1), (10, 11, 14, 13), (9, 10, 13, 12), (18, 9, 12, 19), (2, 3, 11, 10), (1, 2, 10, 9), (16, 1, 9, 18), (7, 0, 8, 15), (3, 6, 14, 11), (6, 5, 13, 14), (5, 4, 12, 13), (17, 7, 15, 19), (4, 17, 19, 12), (0, 16, 18, 8), (25, 24, 20, 23), (0, 7, 17, 16), (23, 20, 28, 31), (24, 26, 21, 20), (22, 27, 35, 33), (26, 27, 22, 21), (8, 18, 27, 26), (18, 19, 25, 27), (15, 8, 26, 24), (19, 15, 24, 25), (29, 30, 31, 28), (20, 21, 29, 28), (27, 25, 34, 35), (21, 22, 30, 29), (33, 35, 41, 39), (19, 25, 12), (12, 25, 13), (34, 32, 38, 40), (25, 23, 32, 34), (30, 22, 33, 36), (23, 31, 37, 32), (31, 30, 36, 37), (41, 40, 38, 39), (39, 38, 43, 42), (32, 37, 43, 38), (35, 34, 40, 41), (36, 33, 39, 42), (37, 36, 42, 43), (40, 44, 13, 25), (6, 13, 44)])
me_cube_002.polygons.foreach_set('use_smooth', [1, 1, 1, 1, 1, 1, 1, 1, 1, 1, 1, 1, 1, 1, 1, 1, 1, 1, 1, 1, 1, 1, 1, 1, 1, 1, 1, 1, 1, 1, 1, 0, 0, 1, 1, 1, 1, 1, 1, 1, 1, 1, 1, 1, 0, 0])
_uv = me_cube_002.uv_layers.new(name='UVMap')
_uv.uv.foreach_set('vector', [0.353, 0.625, 0.353, 0.5177, 0.4216, 0.5227, 0.4216, 0.625, 0.3324, 0.625, 0.3324, 0.5117, 0.353, 0.5177, 0.353, 0.625, 0.3135, 0.625, 0.3135, 0.5055, 0.3324, 0.5117, 0.3324, 0.625, 0.353, 0.625, 0.4216, 0.625, 0.4216, 0.5227, 0.353, 0.5177, 0.3324, 0.625, 0.353, 0.625, 0.353, 0.5177, 0.3324, 0.5117, 0.3135, 0.625, 0.3324, 0.625, 0.3324, 0.5117, 0.3135, 0.5055, 0.353, 0.625, 0.4216, 0.625, 0.4216, 0.625, 0.353, 0.625, 0.3324, 0.625, 0.353, 0.625, 0.353, 0.625, 0.3324, 0.625, 0.3135, 0.625, 0.3324, 0.625, 0.3324, 0.625, 0.3135, 0.625, 0.3119, 0.505, 0.3119, 0.625, 0.3119, 0.625, 0.3119, 0.505, 0.4216, 0.625, 0.4216, 0.5227, 0.4216, 0.5227, 0.4216, 0.625, 0.4216, 0.5227, 0.353, 0.5177, 0.353, 0.5177, 0.4216, 0.5227, 0.353, 0.5177, 0.3324, 0.5117, 0.3324, 0.5117, 0.353, 0.5177, 0.3135, 0.5055, 0.3119, 0.505, 0.3119, 0.505, 0.3135, 0.5055, 0.3324, 0.5117, 0.3135, 0.5055, 0.3135, 0.5055, 0.3324, 0.5117, 0.3119, 0.625, 0.3135, 0.625, 0.3135, 0.625, 0.3119, 0.625, 0.3135, 0.5055, 0.3119, 0.505, 0.3119, 0.505, 0.3135, 0.5055, 0.3119, 0.625, 0.3119, 0.505, 0.3135, 0.5055, 0.3135, 0.625, 0.3135, 0.5055, 0.3119, 0.505, 0.3119, 0.505, 0.3135, 0.5055, 0.3119, 0.505, 0.3119, 0.625, 0.3119, 0.625, 0.3119, 0.505, 0.3135, 0.625, 0.3135, 0.625, 0.3135, 0.625, 0.3135, 0.625, 0.3119, 0.625, 0.3135, 0.625, 0.3135, 0.625, 0.3119, 0.625, 0.3119, 0.625, 0.3135, 0.625, 0.3135, 0.625, 0.3119, 0.625, 0.3135, 0.625, 0.3135, 0.5055, 0.3135, 0.5055, 0.3135, 0.625, 0.3119, 0.505, 0.3119, 0.625, 0.3119, 0.625, 0.3119, 0.505, 0.3135, 0.5055, 0.3119, 0.505, 0.3119, 0.505, 0.3135, 0.5055, 0.3119, 0.625, 0.3135, 0.625, 0.3135, 0.5055, 0.3119, 0.505, 0.3119, 0.505, 0.3119, 0.625, 0.3119, 0.625, 0.3119, 0.505, 0.3135, 0.625, 0.3135, 0.5055, 0.3135, 0.5055, 0.3135, 0.625, 0.3119, 0.625, 0.3135, 0.625, 0.3135, 0.625, 0.3119, 0.625, 0.3135, 0.625, 0.3135, 0.625, 0.3135, 0.625, 0.3135, 0.625, 0.0, 0.0, 0.0, 0.0, 0.0, 0.0, 0.0, 0.0, 0.0, 0.0, 0.353, 0.5177, 0.3135, 0.5055, 0.3135, 0.5055, 0.3135, 0.5055, 0.3135, 0.5055, 0.3135, 0.5055, 0.3135, 0.5055, 0.3135, 0.5055, 0.3135, 0.5055, 0.3135, 0.625, 0.3135, 0.625, 0.3135, 0.625, 0.3135, 0.625, 0.3135, 0.5055, 0.3135, 0.5055, 0.3135, 0.5055, 0.3135, 0.5055, 0.3135, 0.5055, 0.3135, 0.625, 0.3135, 0.625, 0.3135, 0.5055, 0.3135, 0.625, 0.3135, 0.5055, 0.3135, 0.5055, 0.3135, 0.625, 0.3135, 0.625, 0.3135, 0.5055, 0.3135, 0.5055, 0.3135, 0.625, 0.3135, 0.5055, 0.3135, 0.5055, 0.3135, 0.5055, 0.3135, 0.5055, 0.3135, 0.625, 0.3135, 0.5055, 0.3135, 0.5055, 0.3135, 0.625, 0.3135, 0.625, 0.3135, 0.625, 0.3135, 0.625, 0.3135, 0.625, 0.3135, 0.5055, 0.3135, 0.625, 0.3135, 0.625, 0.3135, 0.5055, 0.0, 0.0, 0.1765, 0.2588, 0.353, 0.5177, 0.0, 0.0, 0.0, 0.0, 0.353, 0.5177, 0.1765, 0.2588])
me_cube_002.materials.append(mat_material_001)
me_cube_002.use_remesh_preserve_volume = False
me_cube_002.use_remesh_preserve_attributes = False
me_cube_002.use_mirror_vertex_groups = False
me_cube_002.update()

# ---- objects
ob_light = bpy.data.objects.new('Light', light_light)
ob_camera = bpy.data.objects.new('Camera', cam_camera)
ob_cube = bpy.data.objects.new('Cube', me_cube_001)
ob_cube_001 = bpy.data.objects.new('Cube.001', me_cube_002)

# ---- transforms, parenting, visibility, modifiers, constraints
ob_light.location = (11.18, -1.61, 2.251)
ob_light.rotation_euler = (0.6503, 0.05522, 1.866)
ob_light.lock_rotations_4d = False
ob_light.empty_display_type = 'ARROWS'
ob_light.color = (0.0, 0.0, 0.0, 0.0)
ob_light.lineart.crease_threshold = 0.0
ob_camera.location = (7.359, -6.926, 4.958)
ob_camera.rotation_euler = (1.109, 0.0, 0.8149)
ob_camera.lock_rotations_4d = False
ob_camera.empty_display_type = 'ARROWS'
ob_camera.color = (0.0, 0.0, 0.0, 0.0)
ob_camera.display_type = 'WIRE'
ob_camera.lineart.crease_threshold = 0.0
ob_cube.location = (0.0, 0.0, 0.0)
ob_cube.scale = (1.0, 3.596, 1.0)
ob_cube.lineart.crease_threshold = 0.0
_m = ob_cube.modifiers.new('Auto Smooth', 'NODES')
_m.node_group = ng_auto_smooth
_gi = [s.identifier for s in ng_auto_smooth.interface.items_tree if s.item_type == 'SOCKET' and s.in_out == 'INPUT']
_m[_gi[1]] = 0.5236  # Angle
ob_cube_001.location = (0.03099, 0.0, -0.7752)
ob_cube_001.rotation_euler = (0.0, 1.021, 0.0)
ob_cube_001.scale = (1.0, 3.596, 1.0)
ob_cube_001.lineart.crease_threshold = 0.0
_m = ob_cube_001.modifiers.new('Mirror', 'MIRROR')
_m.use_axis = (False, True, False)
_m = ob_cube_001.modifiers.new('Mesh Sequence Cache', 'MESH_SEQUENCE_CACHE')
_m.read_data = {'COLOR', 'POLY', 'UV', 'VERT'}
_m = ob_cube_001.modifiers.new('Auto Smooth', 'NODES')
_m.node_group = ng_auto_smooth
_gi = [s.identifier for s in ng_auto_smooth.interface.items_tree if s.item_type == 'SOCKET' and s.in_out == 'INPUT']
_m[_gi[1]] = 0.5236  # Angle

# ---- collection membership
col_collection.objects.link(ob_light)
col_collection.objects.link(ob_camera)
col_collection.objects.link(ob_cube)
col_collection.objects.link(ob_cube_001)

# ---- scene / render settings (as saved in the file)
scene.camera = ob_camera
scene.frame_start = 1; scene.frame_end = 250; scene.frame_set(1)
scene.render.engine = 'BLENDER_EEVEE_NEXT'
scene.cycles.use_denoising = False
scene.cycles.samples = 128
scene.cycles.sampling_pattern = 'TABULATED_SOBOL'
scene.cycles.use_adaptive_sampling = False
scene.cycles.use_light_tree = False
scene.view_settings.view_transform = 'Filmic'
bpy.context.view_layer.update()
